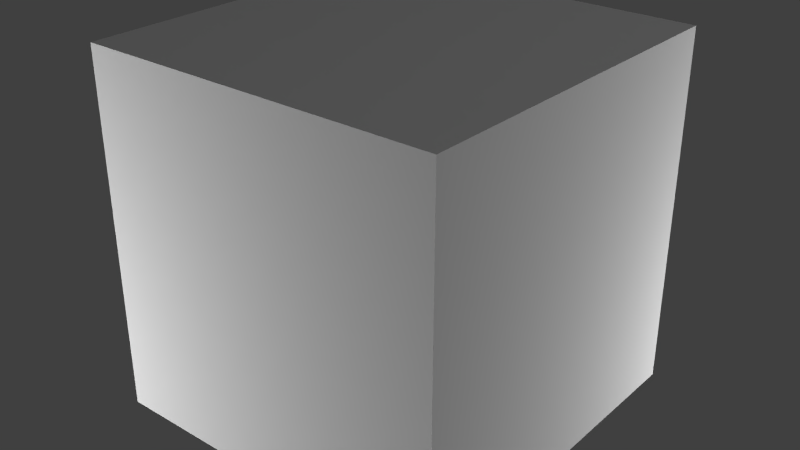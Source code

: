 # Source: LedSwitch.blend  (saved by Blender 2.67.0; exported with 4.5.12 LTS)
import bpy
from mathutils import Matrix  # noqa: F401  (used for matrix-valued properties, if any)

bpy.ops.wm.read_factory_settings(use_empty=True)
scene = bpy.context.scene
scene.name = 'Scene'

# ---- collections
col_collection_1 = bpy.data.collections.new('Collection 1'); scene.collection.children.link(col_collection_1)

# ---- materials (node trees are filled in below, after node groups)
mat_material = bpy.data.materials.new('Material')
mat_material.alpha_threshold = 0.0
mat_material.use_transparent_shadow = False
mat_material.roughness = 0.5
mat_material.line_color = (0.0, 0.0, 0.0, 1.0)

# ---- material node trees

# ---- world
world_world = bpy.data.worlds.new('World'); scene.world = world_world
world_world.color = (0.05088, 0.05088, 0.05088)
world_world.use_sun_shadow = False
world_world.sun_shadow_jitter_overblur = 0.0
world_world.cycles.sampling_method = 'MANUAL'
world_world.cycles.sample_map_resolution = 256

# ---- lights
light_point_001 = bpy.data.lights.new('Point.001', 'POINT')
light_point_001.transmission_factor = 0.0
light_point_001.energy = 100.0
light_point_001.shadow_buffer_clip_start = 0.5
light_point_001.shadow_soft_size = 0.1
light_point_001.shadow_maximum_resolution = 0.006
light_point_001.use_absolute_resolution = True
light_point_001.cycles.use_multiple_importance_sampling = False
light_point = bpy.data.lights.new('Point', 'POINT')
light_point.transmission_factor = 0.0
light_point.energy = 100.0
light_point.shadow_buffer_clip_start = 0.5
light_point.shadow_soft_size = 0.1
light_point.shadow_maximum_resolution = 0.006
light_point.use_absolute_resolution = True
light_point.cycles.use_multiple_importance_sampling = False
light_lamp = bpy.data.lights.new('Lamp', 'POINT')
light_lamp.transmission_factor = 0.0
light_lamp.cutoff_distance = 30.0
light_lamp.energy = 100.0
light_lamp.shadow_buffer_clip_start = 1.001
light_lamp.shadow_soft_size = 0.1
light_lamp.shadow_maximum_resolution = 0.006
light_lamp.use_absolute_resolution = True
light_lamp.cycles.use_multiple_importance_sampling = False

# ---- meshes
me_led = bpy.data.meshes.new('led')
me_led.from_pydata([(-0.03125, -0.03125, 0.1875), (-0.03125, 0.03125, 0.1875), (0.03125, 0.03125, 0.1875), (0.03125, -0.03125, 0.1875)], [], [(0, 3, 2, 1)])
_uv = me_led.uv_layers.new(name='UVMap')
_uv.uv.foreach_set('vector', [0.75, 0.0, 1.0, 0.0, 1.0, 0.25, 0.75, 0.25])
me_led.use_remesh_preserve_volume = False
me_led.use_remesh_preserve_attributes = False
me_led.use_mirror_vertex_groups = False
me_led.update()
me_button = bpy.data.meshes.new('button')
me_button.from_pydata([(-0.0625, -0.0625, 0.1875), (-0.0625, 0.0625, 0.1875), (0.0625, 0.0625, 0.1875), (0.0625, -0.0625, 0.1875), (-0.0625, -0.0625, 0.125), (-0.0625, 0.0625, 0.125), (0.0625, 0.0625, 0.125), (0.0625, -0.0625, 0.125)], [], [(7, 3, 0, 4), (6, 2, 3, 7), (5, 1, 2, 6), (4, 0, 1, 5), (0, 3, 2, 1)])
_uv = me_button.uv_layers.new(name='UVMap')
_uv.uv.foreach_set('vector', [0.375, 0.0625, 0.375, 0.125, 0.25, 0.125, 0.25, 0.0625, 0.4375, 0.25, 0.375, 0.25, 0.375, 0.125, 0.4375, 0.125, 0.25, 0.3125, 0.25, 0.25, 0.375, 0.25, 0.375, 0.3125, 0.1875, 0.125, 0.25, 0.125, 0.25, 0.25, 0.1875, 0.25, 0.25, 0.125, 0.375, 0.125, 0.375, 0.25, 0.25, 0.25])
me_button.use_remesh_preserve_volume = False
me_button.use_remesh_preserve_attributes = False
me_button.use_mirror_vertex_groups = False
me_button.update()
me_halo = bpy.data.meshes.new('halo')
me_halo.from_pydata([(0.1875, -0.1875, 0.005), (-0.1875, -0.1875, 0.005), (0.1875, 0.1875, 0.005), (-0.1875, 0.1875, 0.005)], [], [(1, 0, 2, 3)])
_uv = me_halo.uv_layers.new(name='UVMap')
_uv.uv.foreach_set('vector', [0.0, 0.0, 1.0, 0.0, 1.0, 1.0, 0.0, 1.0])
me_halo.use_remesh_preserve_volume = False
me_halo.use_remesh_preserve_attributes = False
me_halo.use_mirror_vertex_groups = False
me_halo.update()
me_main = bpy.data.meshes.new('main')
me_main.from_pydata([(-0.1875, -0.1875, 0.0), (-0.1875, 0.1875, 0.0), (0.1875, 0.1875, 0.0), (0.1875, -0.1875, 0.0), (-0.1875, -0.1875, 0.125), (-0.1875, 0.1875, 0.125), (0.1875, 0.1875, 0.125), (0.1875, -0.1875, 0.125)], [], [(4, 5, 1, 0), (6, 7, 3, 2), (7, 4, 0, 3), (0, 1, 2, 3), (7, 6, 5, 4), (1, 5, 6, 2)])
_uv = me_main.uv_layers.new(name='UVMap')
_uv.uv.foreach_set('vector', [0.125, 0.5, 0.125, 0.875, 0.0, 0.875, 0.0, 0.5, 0.5, 0.875, 0.5, 0.5, 0.625, 0.5, 0.625, 0.875, 0.5, 0.5, 0.125, 0.5, 0.125, 0.375, 0.5, 0.375, 0.6657, 0.001001, 0.3343, 0.001001, 0.3343, 0.3323, 0.6657, 0.3323, 0.5, 0.5, 0.5, 0.875, 0.125, 0.875, 0.125, 0.5, 0.125, 1.0, 0.125, 0.875, 0.5, 0.875, 0.5, 1.0])
me_main.use_remesh_preserve_volume = False
me_main.use_remesh_preserve_attributes = False
me_main.use_mirror_vertex_groups = False
me_main.update()
me_cube = bpy.data.meshes.new('Cube')
me_cube.from_pydata([(0.5, 0.5, 0.0), (0.5, -0.5, 0.0), (-0.5, -0.5, 0.0), (-0.5, 0.5, 0.0), (0.5, 0.5, 1.0), (0.5, -0.5, 1.0), (-0.5, -0.5, 1.0), (-0.5, 0.5, 1.0)], [], [(0, 1, 2, 3), (4, 7, 6, 5), (0, 4, 5, 1), (1, 5, 6, 2), (2, 6, 7, 3), (4, 0, 3, 7)])
me_cube.materials.append(mat_material)
me_cube.use_remesh_preserve_volume = False
me_cube.use_remesh_preserve_attributes = False
me_cube.use_mirror_vertex_groups = False
me_cube.update()

# ---- objects
ob_point_001 = bpy.data.objects.new('Point.001', light_point_001)
ob_point = bpy.data.objects.new('Point', light_point)
ob_led = bpy.data.objects.new('led', me_led)
ob_button = bpy.data.objects.new('button', me_button)
ob_halo = bpy.data.objects.new('halo', me_halo)
ob_main = bpy.data.objects.new('main', me_main)
ob_minecraft_block = bpy.data.objects.new('Minecraft Block', me_cube)
ob_lamp = bpy.data.objects.new('Lamp', light_lamp)

# ---- transforms, parenting, visibility, modifiers, constraints
ob_point_001.location = (1.0, 1.562, 0.0)
ob_point_001.lineart.crease_threshold = 0.0
ob_point.location = (-1.5, -1.562, 0.0)
ob_point.lineart.crease_threshold = 0.0
ob_led.location = (0.0, 0.0, 0.001)
ob_led.lineart.crease_threshold = 0.0
ob_button.location = (0.0, 0.0, 0.0)
ob_button.lineart.crease_threshold = 0.0
ob_halo.location = (0.0, 0.0, 0.1875)
ob_halo.rotation_euler = (0.0, -0.0, 0.7854)
ob_halo.scale = (0.7, 0.7, 0.7)
ob_halo.lineart.crease_threshold = 0.0
ob_main.location = (0.0, 0.0, 0.0)
ob_main.lineart.crease_threshold = 0.0
ob_minecraft_block.location = (0.0, 0.0, 0.0)
ob_minecraft_block.lock_location = (True, True, True)
ob_minecraft_block.lock_rotation = (True, True, True)
ob_minecraft_block.lock_rotations_4d = False
ob_minecraft_block.lock_scale = (True, True, True)
ob_minecraft_block.empty_display_type = 'ARROWS'
ob_minecraft_block.display_type = 'WIRE'
ob_minecraft_block.lineart.crease_threshold = 0.0
ob_lamp.location = (4.076, 1.005, 5.904)
ob_lamp.rotation_euler = (0.6503, 0.05522, 1.866)
ob_lamp.lock_rotations_4d = False
ob_lamp.empty_display_type = 'ARROWS'
ob_lamp.color = (0.0, 0.0, 0.0, 0.0)
ob_lamp.hide_viewport = True
ob_lamp.lineart.crease_threshold = 0.0

# ---- collection membership
col_collection_1.objects.link(ob_point_001)
col_collection_1.objects.link(ob_point)
col_collection_1.objects.link(ob_led)
col_collection_1.objects.link(ob_button)
col_collection_1.objects.link(ob_halo)
col_collection_1.objects.link(ob_main)
col_collection_1.objects.link(ob_minecraft_block)
col_collection_1.objects.link(ob_lamp)

# ---- scene / render settings (as saved in the file)
scene.frame_start = 1; scene.frame_end = 250; scene.frame_set(1)
scene.render.engine = 'BLENDER_EEVEE_NEXT'
scene.render.image_settings.color_mode = 'RGB'
scene.render.image_settings.compression = 90
scene.render.resolution_percentage = 50
scene.render.dither_intensity = 0.0
scene.render.bake_margin = 2
scene.cycles.use_denoising = False
scene.cycles.samples = 10
scene.cycles.sampling_pattern = 'TABULATED_SOBOL'
scene.cycles.light_sampling_threshold = 0.0
scene.cycles.use_adaptive_sampling = False
scene.cycles.use_light_tree = False
scene.cycles.blur_glossy = 0.0
scene.cycles.volume_bounces = 1
scene.cycles.pixel_filter_type = 'GAUSSIAN'
scene.cycles.sample_clamp_indirect = 0.0
scene.view_settings.view_transform = 'Standard'
bpy.context.view_layer.update()

# ---- added for rendering (the .blend has no active camera): camera
cam_auto = bpy.data.cameras.new('AutoCamera')
cam_auto.lens = 50.0
cam_auto.sensor_width = 36.0
cam_auto.clip_end = 1000.0
ob_auto_camera = bpy.data.objects.new('AutoCamera', cam_auto)
scene.collection.objects.link(ob_auto_camera)
ob_auto_camera.location = (1.60254, -1.92304, 1.78203)
ob_auto_camera.rotation_euler = (1.09748, -7.21219e-08, 0.694738)
scene.camera = ob_auto_camera
bpy.context.view_layer.update()
